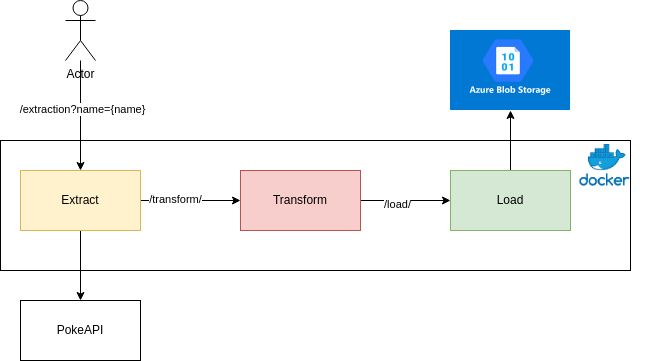

The diagram above was exported from draw.io. Its source (the exported page's mxGraphModel, read from the mxfile embedded in the PNG):
<mxGraphModel dx="880" dy="439" grid="1" gridSize="10" guides="1" tooltips="1" connect="1" arrows="1" fold="1" page="1" pageScale="1" pageWidth="827" pageHeight="1169" math="0" shadow="0">
  <root>
    <mxCell id="0" />
    <mxCell id="1" parent="0" />
    <mxCell id="_tI31SWos4fwzKtIJDlg-8" value="" style="rounded=0;whiteSpace=wrap;html=1;" vertex="1" parent="1">
      <mxGeometry x="110" y="180" width="630" height="130" as="geometry" />
    </mxCell>
    <mxCell id="_tI31SWos4fwzKtIJDlg-4" style="edgeStyle=orthogonalEdgeStyle;rounded=0;orthogonalLoop=1;jettySize=auto;html=1;entryX=0;entryY=0.5;entryDx=0;entryDy=0;" edge="1" parent="1" source="_tI31SWos4fwzKtIJDlg-1" target="_tI31SWos4fwzKtIJDlg-2">
      <mxGeometry relative="1" as="geometry" />
    </mxCell>
    <mxCell id="_tI31SWos4fwzKtIJDlg-13" value="/transform/" style="edgeLabel;html=1;align=center;verticalAlign=middle;resizable=0;points=[];" vertex="1" connectable="0" parent="_tI31SWos4fwzKtIJDlg-4">
      <mxGeometry x="-0.32" y="2" relative="1" as="geometry">
        <mxPoint as="offset" />
      </mxGeometry>
    </mxCell>
    <mxCell id="_tI31SWos4fwzKtIJDlg-16" style="edgeStyle=orthogonalEdgeStyle;rounded=0;orthogonalLoop=1;jettySize=auto;html=1;" edge="1" parent="1" source="_tI31SWos4fwzKtIJDlg-1" target="_tI31SWos4fwzKtIJDlg-15">
      <mxGeometry relative="1" as="geometry" />
    </mxCell>
    <mxCell id="_tI31SWos4fwzKtIJDlg-1" value="Extract" style="rounded=0;whiteSpace=wrap;html=1;fillColor=#fff2cc;strokeColor=#d6b656;" vertex="1" parent="1">
      <mxGeometry x="130" y="210" width="120" height="60" as="geometry" />
    </mxCell>
    <mxCell id="_tI31SWos4fwzKtIJDlg-5" style="edgeStyle=orthogonalEdgeStyle;rounded=0;orthogonalLoop=1;jettySize=auto;html=1;entryX=0;entryY=0.5;entryDx=0;entryDy=0;" edge="1" parent="1" source="_tI31SWos4fwzKtIJDlg-2" target="_tI31SWos4fwzKtIJDlg-3">
      <mxGeometry relative="1" as="geometry" />
    </mxCell>
    <mxCell id="_tI31SWos4fwzKtIJDlg-14" value="/load/" style="edgeLabel;html=1;align=center;verticalAlign=middle;resizable=0;points=[];" vertex="1" connectable="0" parent="_tI31SWos4fwzKtIJDlg-5">
      <mxGeometry x="-0.2" y="-3" relative="1" as="geometry">
        <mxPoint as="offset" />
      </mxGeometry>
    </mxCell>
    <mxCell id="_tI31SWos4fwzKtIJDlg-2" value="Transform" style="rounded=0;whiteSpace=wrap;html=1;fillColor=#f8cecc;strokeColor=#b85450;" vertex="1" parent="1">
      <mxGeometry x="350" y="210" width="120" height="60" as="geometry" />
    </mxCell>
    <mxCell id="_tI31SWos4fwzKtIJDlg-7" style="edgeStyle=orthogonalEdgeStyle;rounded=0;orthogonalLoop=1;jettySize=auto;html=1;entryX=0.5;entryY=1;entryDx=0;entryDy=0;" edge="1" parent="1" source="_tI31SWos4fwzKtIJDlg-3" target="_tI31SWos4fwzKtIJDlg-6">
      <mxGeometry relative="1" as="geometry" />
    </mxCell>
    <mxCell id="_tI31SWos4fwzKtIJDlg-3" value="Load" style="rounded=0;whiteSpace=wrap;html=1;fillColor=#d5e8d4;strokeColor=#82b366;" vertex="1" parent="1">
      <mxGeometry x="560" y="210" width="120" height="60" as="geometry" />
    </mxCell>
    <mxCell id="_tI31SWos4fwzKtIJDlg-6" value="" style="shape=image;verticalLabelPosition=bottom;labelBackgroundColor=default;verticalAlign=top;aspect=fixed;imageAspect=0;image=https://i.adroitacademy.com/blog/06172257.png;" vertex="1" parent="1">
      <mxGeometry x="560" y="70" width="120" height="80" as="geometry" />
    </mxCell>
    <mxCell id="_tI31SWos4fwzKtIJDlg-9" value="" style="shape=image;verticalLabelPosition=bottom;labelBackgroundColor=default;verticalAlign=top;aspect=fixed;imageAspect=0;image=https://d1.awsstatic.com/acs/characters/Logos/Docker-Logo_Horizontel_279x131.b8a5c41e56b77706656d61080f6a0217a3ba356d.png;" vertex="1" parent="1">
      <mxGeometry x="660" y="180" width="108.62" height="51" as="geometry" />
    </mxCell>
    <mxCell id="_tI31SWos4fwzKtIJDlg-11" style="edgeStyle=orthogonalEdgeStyle;rounded=0;orthogonalLoop=1;jettySize=auto;html=1;" edge="1" parent="1" source="_tI31SWos4fwzKtIJDlg-10" target="_tI31SWos4fwzKtIJDlg-1">
      <mxGeometry relative="1" as="geometry" />
    </mxCell>
    <mxCell id="_tI31SWos4fwzKtIJDlg-12" value="/extraction?name={name}" style="edgeLabel;html=1;align=center;verticalAlign=middle;resizable=0;points=[];" vertex="1" connectable="0" parent="_tI31SWos4fwzKtIJDlg-11">
      <mxGeometry x="-0.1273" y="1" relative="1" as="geometry">
        <mxPoint as="offset" />
      </mxGeometry>
    </mxCell>
    <mxCell id="_tI31SWos4fwzKtIJDlg-10" value="Actor" style="shape=umlActor;verticalLabelPosition=bottom;verticalAlign=top;html=1;outlineConnect=0;" vertex="1" parent="1">
      <mxGeometry x="175" y="40" width="30" height="60" as="geometry" />
    </mxCell>
    <mxCell id="_tI31SWos4fwzKtIJDlg-15" value="PokeAPI" style="rounded=0;whiteSpace=wrap;html=1;" vertex="1" parent="1">
      <mxGeometry x="130" y="340" width="120" height="60" as="geometry" />
    </mxCell>
  </root>
</mxGraphModel>